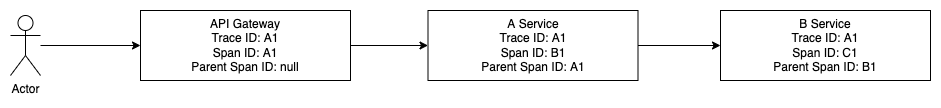

The diagram above was exported from draw.io. Its source (the exported page's mxGraphModel, read from the mxfile embedded in the PNG):
<mxGraphModel dx="2979" dy="997" grid="1" gridSize="10" guides="1" tooltips="1" connect="1" arrows="1" fold="1" page="1" pageScale="1" pageWidth="827" pageHeight="1169" math="0" shadow="0">
  <root>
    <mxCell id="0" />
    <mxCell id="1" parent="0" />
    <mxCell id="2" style="edgeStyle=orthogonalEdgeStyle;rounded=0;orthogonalLoop=1;jettySize=auto;html=1;entryX=0;entryY=0.5;entryDx=0;entryDy=0;" edge="1" source="3" target="5" parent="1">
      <mxGeometry relative="1" as="geometry" />
    </mxCell>
    <mxCell id="3" value="API Gateway&lt;br&gt;Trace ID: A1&lt;br&gt;Span ID: A1&lt;br&gt;Parent Span ID: null" style="rounded=0;whiteSpace=wrap;html=1;" vertex="1" parent="1">
      <mxGeometry x="910" y="1440" width="210" height="70" as="geometry" />
    </mxCell>
    <mxCell id="4" style="edgeStyle=orthogonalEdgeStyle;rounded=0;orthogonalLoop=1;jettySize=auto;html=1;" edge="1" source="5" target="6" parent="1">
      <mxGeometry relative="1" as="geometry" />
    </mxCell>
    <mxCell id="5" value="A Service&lt;br&gt;Trace ID: A1&lt;br&gt;Span ID: B1&lt;br&gt;Parent Span ID: A1" style="rounded=0;whiteSpace=wrap;html=1;" vertex="1" parent="1">
      <mxGeometry x="1197.5" y="1440" width="210" height="70" as="geometry" />
    </mxCell>
    <mxCell id="6" value="B Service&lt;br&gt;Trace ID: A1&lt;br&gt;Span ID: C1&lt;br&gt;Parent Span ID: B1" style="rounded=0;whiteSpace=wrap;html=1;" vertex="1" parent="1">
      <mxGeometry x="1490" y="1440" width="210" height="70" as="geometry" />
    </mxCell>
    <mxCell id="7" style="edgeStyle=orthogonalEdgeStyle;rounded=0;orthogonalLoop=1;jettySize=auto;html=1;" edge="1" source="8" target="3" parent="1">
      <mxGeometry relative="1" as="geometry" />
    </mxCell>
    <mxCell id="8" value="Actor" style="shape=umlActor;verticalLabelPosition=bottom;verticalAlign=top;html=1;outlineConnect=0;" vertex="1" parent="1">
      <mxGeometry x="780" y="1445" width="30" height="60" as="geometry" />
    </mxCell>
  </root>
</mxGraphModel>